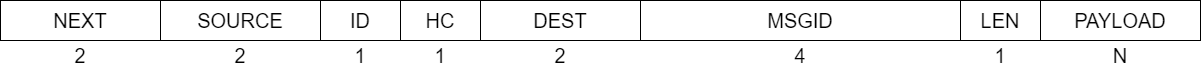

The diagram above was exported from draw.io. Its source (the exported page's mxGraphModel, read from the mxfile embedded in the PNG):
<mxGraphModel dx="1259" dy="672" grid="1" gridSize="10" guides="1" tooltips="1" connect="1" arrows="1" fold="1" page="1" pageScale="1" pageWidth="827" pageHeight="1169" math="0" shadow="0">
  <root>
    <mxCell id="0" />
    <mxCell id="1" parent="0" />
    <mxCell id="cihBcYHhJHzFEpQVIaR2-1" value="NEXT" style="whiteSpace=wrap;html=1;fontSize=20;" vertex="1" parent="1">
      <mxGeometry x="80" y="120" width="160" height="40" as="geometry" />
    </mxCell>
    <mxCell id="cihBcYHhJHzFEpQVIaR2-2" value="SOURCE" style="whiteSpace=wrap;html=1;fontSize=20;" vertex="1" parent="1">
      <mxGeometry x="240" y="120" width="160" height="40" as="geometry" />
    </mxCell>
    <mxCell id="cihBcYHhJHzFEpQVIaR2-3" value="ID" style="whiteSpace=wrap;html=1;fontSize=20;" vertex="1" parent="1">
      <mxGeometry x="400" y="120" width="80" height="40" as="geometry" />
    </mxCell>
    <mxCell id="cihBcYHhJHzFEpQVIaR2-5" value="HC" style="whiteSpace=wrap;html=1;fontSize=20;" vertex="1" parent="1">
      <mxGeometry x="480" y="120" width="80" height="40" as="geometry" />
    </mxCell>
    <mxCell id="cihBcYHhJHzFEpQVIaR2-6" value="DEST" style="whiteSpace=wrap;html=1;fontSize=20;" vertex="1" parent="1">
      <mxGeometry x="560" y="120" width="160" height="40" as="geometry" />
    </mxCell>
    <mxCell id="cihBcYHhJHzFEpQVIaR2-7" value="MSGID" style="whiteSpace=wrap;html=1;fontSize=20;" vertex="1" parent="1">
      <mxGeometry x="720" y="120" width="320" height="40" as="geometry" />
    </mxCell>
    <mxCell id="cihBcYHhJHzFEpQVIaR2-8" value="LEN" style="whiteSpace=wrap;html=1;fontSize=20;" vertex="1" parent="1">
      <mxGeometry x="1040" y="120" width="80" height="40" as="geometry" />
    </mxCell>
    <mxCell id="cihBcYHhJHzFEpQVIaR2-9" value="PAYLOAD" style="whiteSpace=wrap;html=1;fontSize=20;" vertex="1" parent="1">
      <mxGeometry x="1120" y="120" width="160" height="40" as="geometry" />
    </mxCell>
    <mxCell id="cihBcYHhJHzFEpQVIaR2-10" value="1" style="text;html=1;strokeColor=none;fillColor=none;align=center;verticalAlign=middle;whiteSpace=wrap;rounded=0;fontSize=20;" vertex="1" parent="1">
      <mxGeometry x="410" y="160" width="60" height="30" as="geometry" />
    </mxCell>
    <mxCell id="cihBcYHhJHzFEpQVIaR2-11" value="1" style="text;html=1;strokeColor=none;fillColor=none;align=center;verticalAlign=middle;whiteSpace=wrap;rounded=0;fontSize=20;" vertex="1" parent="1">
      <mxGeometry x="490" y="160" width="60" height="30" as="geometry" />
    </mxCell>
    <mxCell id="cihBcYHhJHzFEpQVIaR2-12" value="1" style="text;html=1;strokeColor=none;fillColor=none;align=center;verticalAlign=middle;whiteSpace=wrap;rounded=0;fontSize=20;" vertex="1" parent="1">
      <mxGeometry x="1050" y="160" width="60" height="30" as="geometry" />
    </mxCell>
    <mxCell id="cihBcYHhJHzFEpQVIaR2-13" value="2" style="text;html=1;strokeColor=none;fillColor=none;align=center;verticalAlign=middle;whiteSpace=wrap;rounded=0;fontSize=20;" vertex="1" parent="1">
      <mxGeometry x="130" y="160" width="60" height="30" as="geometry" />
    </mxCell>
    <mxCell id="cihBcYHhJHzFEpQVIaR2-14" value="2" style="text;html=1;strokeColor=none;fillColor=none;align=center;verticalAlign=middle;whiteSpace=wrap;rounded=0;fontSize=20;" vertex="1" parent="1">
      <mxGeometry x="290" y="160" width="60" height="30" as="geometry" />
    </mxCell>
    <mxCell id="cihBcYHhJHzFEpQVIaR2-15" value="2" style="text;html=1;strokeColor=none;fillColor=none;align=center;verticalAlign=middle;whiteSpace=wrap;rounded=0;fontSize=20;" vertex="1" parent="1">
      <mxGeometry x="610" y="160" width="60" height="30" as="geometry" />
    </mxCell>
    <mxCell id="cihBcYHhJHzFEpQVIaR2-16" value="4" style="text;html=1;strokeColor=none;fillColor=none;align=center;verticalAlign=middle;whiteSpace=wrap;rounded=0;fontSize=20;" vertex="1" parent="1">
      <mxGeometry x="850" y="160" width="60" height="30" as="geometry" />
    </mxCell>
    <mxCell id="cihBcYHhJHzFEpQVIaR2-17" value="N" style="text;html=1;strokeColor=none;fillColor=none;align=center;verticalAlign=middle;whiteSpace=wrap;rounded=0;fontSize=20;" vertex="1" parent="1">
      <mxGeometry x="1170" y="160" width="60" height="30" as="geometry" />
    </mxCell>
  </root>
</mxGraphModel>